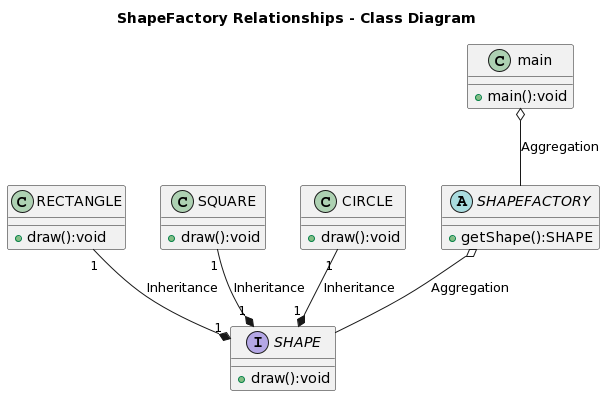

The diagram above was rendered by PlantUML. Its source (embedded in the PNG):
@startuml
title ShapeFactory Relationships - Class Diagram

class main{
  +main():void
}

abstract class SHAPEFACTORY{
     +getShape():SHAPE   
}


interface SHAPE{
    +draw():void
}


class CIRCLE{
    +draw():void
}

class SQUARE{
    +draw():void
}

class RECTANGLE{
    +draw():void
}

main o-- SHAPEFACTORY:Aggregation
SHAPEFACTORY o-- SHAPE:Aggregation
SHAPE "1" *-up- "1" CIRCLE: Inheritance
SHAPE "1" *-up- "1" SQUARE: Inheritance
SHAPE "1" *-up- "1" RECTANGLE: Inheritance
@enduml